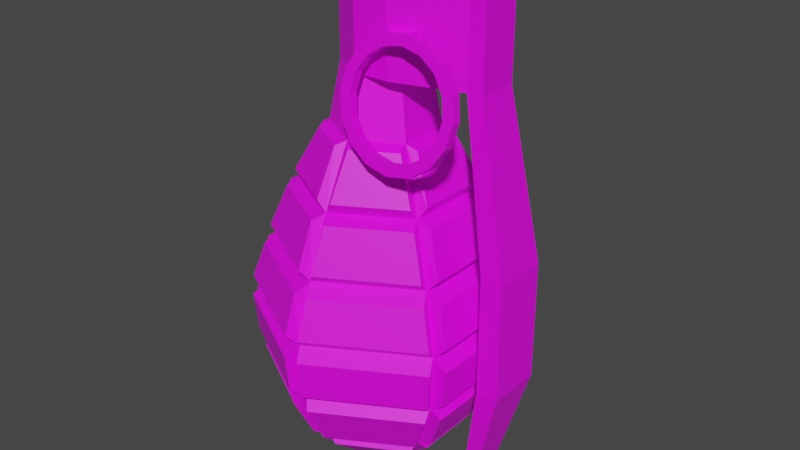 # Source: frag_grenade.blend  (saved by Blender 3.3.6; exported with 4.5.12 LTS)
import bpy
from mathutils import Matrix  # noqa: F401  (used for matrix-valued properties, if any)

bpy.ops.wm.read_factory_settings(use_empty=True)
scene = bpy.context.scene
scene.name = 'Scene'

# ---- collections
col_collection = bpy.data.collections.new('Collection'); scene.collection.children.link(col_collection)

# ---- images (referenced by path relative to the original .blend; pixels are not part of the script)
import os
ASSET_DIR = os.environ.get("B2B_ASSET_DIR", "")  # directory of the original .blend (textures are referenced by path, not embedded)
HERE = os.path.dirname(os.path.abspath(__file__))  # packed textures are extracted next to this script under _unpacked/

def load_image(name, relpath, width, height, colorspace="sRGB"):
    """Load a texture the original file referenced (path relative to the .blend, or extracted next to this script)."""
    p = next((c for c in (os.path.join(HERE, relpath), os.path.join(ASSET_DIR, relpath)) if relpath and os.path.exists(c)), "")
    if p:
        img = bpy.data.images.load(p, check_existing=True)
        img.name = name
    else:  # same state as the original file: an image datablock whose file is absent (Cycles renders it pink)
        img = bpy.data.images.new(name, width, height)
        img.source = "FILE"
        img.filepath = "//" + (relpath or name)
    img.colorspace_settings.name = colorspace
    return img
img_color_png = load_image('color.png', 'color.png', 1024, 1024, 'sRGB')

# ---- materials (node trees are filled in below, after node groups)
mat_material = bpy.data.materials.new('Material')
mat_material.use_transparent_shadow = False

# ---- material node trees
mat_material.use_nodes = True; mat_material.node_tree.nodes.clear()
_N = mat_material.node_tree.nodes; _L = mat_material.node_tree.links
n0 = _N.new('ShaderNodeBsdfPrincipled'); n0.name = 'Principled BSDF'; n0.location = (10, 300)
n0.distribution = 'GGX'
n0.subsurface_method = 'RANDOM_WALK_SKIN'
n0.inputs[3].default_value = 1.45
n0.inputs[27].default_value = (0.0, 0.0, 0.0, 1.0)
n0.inputs[28].default_value = 1.0
n1 = _N.new('ShaderNodeOutputMaterial'); n1.name = 'Material Output'; n1.location = (300, 300)
n2 = _N.new('ShaderNodeTexImage'); n2.name = 'Image Texture'; n2.location = (-437, 178)
n2.image = img_color_png
_L.new(n0.outputs[0], n1.inputs[0])
_L.new(n2.outputs[0], n0.inputs[0])
n1.is_active_output = True

# ---- world
world_world = bpy.data.worlds.new('World'); scene.world = world_world
world_world.use_nodes = True; world_world.node_tree.nodes.clear()
_N = world_world.node_tree.nodes; _L = world_world.node_tree.links
n0 = _N.new('ShaderNodeOutputWorld'); n0.name = 'World Output'; n0.location = (300, 300)
n1 = _N.new('ShaderNodeBackground'); n1.name = 'Background'; n1.location = (10, 300)
n1.inputs[0].default_value = (0.05088, 0.05088, 0.05088, 1.0)
_L.new(n1.outputs[0], n0.inputs[0])
n0.is_active_output = True
world_world.color = (0.05088, 0.05088, 0.05088)
world_world.use_sun_shadow = False
world_world.sun_shadow_jitter_overblur = 0.0

# ---- meshes
me_cylinder = bpy.data.meshes.new('Cylinder')
me_cylinder.from_pydata([(-0.007404, 0.03114, -0.1624), (0.0001799, 0.03894, 0.2206), (0.0299, 0.00961, -0.1624), (0.03285, 0.02008, 0.2206), (0.0299, -0.007188, -0.1624), (0.03285, -0.01765, 0.2206), (-0.007404, -0.02872, -0.1624), (0.0001799, -0.03652, 0.2206), (-0.02195, -0.02032, -0.1624), (-0.03249, -0.01765, 0.2206), (-0.02195, 0.02275, -0.1624), (-0.03249, 0.02008, 0.2206), (-0.007031, 0.09415, -0.1043), (0.007167, 0.1214, -0.04577), (-0.006894, 0.1236, 0.01111), (0.007315, 0.1046, 0.06488), (-0.007042, 0.07972, 0.1208), (-0.007042, 0.05706, 0.1615), (0.05216, 0.02288, 0.1615), (0.07139, 0.05056, 0.1049), (0.09864, 0.04989, 0.0461), (0.1043, 0.06938, -0.009557), (0.1033, 0.05241, -0.06362), (0.08427, 0.04143, -0.1043), (0.05216, -0.02046, 0.1615), (0.07139, -0.04814, 0.1049), (0.09864, -0.04747, 0.0461), (0.1043, -0.06696, -0.009557), (0.1033, -0.04998, -0.06362), (0.08427, -0.03901, -0.1043), (-0.007042, -0.05464, 0.1615), (0.007315, -0.08513, 0.1049), (-0.006894, -0.1084, 0.0461), (0.007167, -0.123, -0.009557), (-0.007031, -0.1137, -0.06362), (-0.007031, -0.09172, -0.1043), (-0.04458, -0.03297, 0.1615), (-0.07817, -0.03578, 0.1049), (-0.09121, -0.05972, 0.0461), (-0.1109, -0.05486, -0.009557), (-0.0957, -0.06247, -0.06362), (-0.0767, -0.0515, -0.1043), (-0.04458, 0.03539, 0.1615), (-0.07817, 0.0382, 0.1049), (-0.09121, 0.06214, 0.0461), (-0.1109, 0.05728, -0.009557), (-0.0957, 0.0649, -0.06362), (-0.0767, 0.05392, -0.1043), (0.007391, 0.09415, -0.1043), (0.007402, 0.05706, 0.1615), (-0.006807, 0.1214, -0.04577), (-0.007031, 0.1161, -0.06362), (0.007254, 0.1236, 0.01111), (0.007167, 0.1255, -0.009557), (-0.006956, 0.1046, 0.06488), (-0.006894, 0.1108, 0.0461), (0.007402, 0.07972, 0.1208), (0.007315, 0.08756, 0.1049), (0.04494, 0.03539, 0.1615), (0.07706, 0.05392, -0.1043), (0.07853, 0.0382, 0.1049), (0.07178, 0.03421, 0.1208), (0.09157, 0.06214, 0.0461), (0.08615, 0.05908, 0.06488), (0.1113, 0.05728, -0.009557), (0.1097, 0.05628, 0.01111), (0.09606, 0.0649, -0.06362), (0.1007, 0.06734, -0.04577), (0.04494, -0.03297, 0.1615), (0.07706, -0.0515, -0.1043), (0.07853, -0.03578, 0.1049), (0.07178, -0.03179, 0.1208), (0.09157, -0.05972, 0.0461), (0.08615, -0.05666, 0.06488), (0.1113, -0.05486, -0.009557), (0.1097, -0.05386, 0.01111), (0.09606, -0.06247, -0.06362), (0.1007, -0.06492, -0.04577), (0.007402, -0.05464, 0.1615), (0.007391, -0.09172, -0.1043), (-0.006956, -0.08513, 0.1049), (-0.007042, -0.07729, 0.1208), (0.007254, -0.1084, 0.0461), (0.007315, -0.1022, 0.06488), (-0.006807, -0.123, -0.009557), (-0.006894, -0.1212, 0.01111), (0.007391, -0.1137, -0.06362), (0.007167, -0.1189, -0.04577), (-0.0518, -0.02046, 0.1615), (-0.08391, -0.03901, -0.1043), (-0.07103, -0.04814, 0.1049), (-0.0642, -0.0443, 0.1208), (-0.09828, -0.04747, 0.0461), (-0.09292, -0.0443, 0.06488), (-0.1039, -0.06696, -0.009557), (-0.1023, -0.06611, 0.01111), (-0.1029, -0.04998, -0.06362), (-0.1074, -0.05281, -0.04577), (-0.0518, 0.02288, 0.1615), (-0.08391, 0.04143, -0.1043), (-0.07103, 0.05056, 0.1049), (-0.0642, 0.04672, 0.1208), (-0.09828, 0.04989, 0.0461), (-0.09292, 0.04673, 0.06488), (-0.1039, 0.06938, -0.009557), (-0.1023, 0.06854, 0.01111), (-0.1029, 0.05241, -0.06362), (-0.1074, 0.05524, -0.04577), (-0.007404, 0.08283, -0.118), (0.0001799, 0.04979, 0.1656), (0.0001799, 0.1087, -0.05456), (0.007391, 0.1161, -0.06362), (0.0001799, 0.1139, 0.0004723), (-0.006807, 0.1255, -0.009557), (0.0001799, 0.09801, 0.0555), (0.007254, 0.1108, 0.0461), (0.0001799, 0.07709, 0.1105), (-0.006956, 0.08756, 0.1049), (0.04225, 0.0255, 0.1656), (0.07466, 0.03545, -0.118), (0.06589, 0.03915, 0.1105), (0.06456, 0.04672, 0.1208), (0.08401, 0.04961, 0.0555), (0.09328, 0.04673, 0.06488), (0.09777, 0.05755, 0.0004723), (0.1026, 0.06854, 0.01111), (0.09329, 0.05497, -0.05456), (0.1077, 0.05524, -0.04577), (0.04225, -0.02308, 0.1656), (0.07466, -0.03303, -0.118), (0.06589, -0.03673, 0.1105), (0.06456, -0.0443, 0.1208), (0.08401, -0.04719, 0.0555), (0.09328, -0.0443, 0.06488), (0.09777, -0.05513, 0.0004723), (0.1026, -0.06611, 0.01111), (0.09329, -0.05255, -0.05456), (0.1077, -0.05281, -0.04577), (0.0001799, -0.04737, 0.1656), (-0.007404, -0.08041, -0.118), (0.0001799, -0.07467, 0.1105), (0.007402, -0.07729, 0.1208), (0.0001799, -0.09558, 0.0555), (-0.006956, -0.1022, 0.06488), (0.0001799, -0.1115, 0.0004723), (0.007254, -0.1212, 0.01111), (0.0001799, -0.1063, -0.05456), (-0.006807, -0.1189, -0.04577), (-0.04189, -0.02308, 0.1656), (-0.06672, -0.04617, -0.118), (-0.06553, -0.03673, 0.1105), (-0.07142, -0.03179, 0.1208), (-0.08365, -0.04719, 0.0555), (-0.08579, -0.05666, 0.06488), (-0.09741, -0.05513, 0.0004723), (-0.1094, -0.05386, 0.01111), (-0.09293, -0.05255, -0.05456), (-0.1004, -0.06492, -0.04577), (-0.04189, 0.0255, 0.1656), (-0.06672, 0.04859, -0.118), (-0.06553, 0.03915, 0.1105), (-0.07142, 0.03421, 0.1208), (-0.08365, 0.04961, 0.0555), (-0.08579, 0.05908, 0.06488), (-0.09741, 0.05755, 0.0004723), (-0.1094, 0.05628, 0.01111), (-0.09293, 0.05497, -0.05456), (-0.1004, 0.06734, -0.04577), (0.06708, 0.04859, -0.118), (0.02231, 0.02275, -0.1624), (0.02231, -0.02032, -0.1624), (0.06708, -0.04617, -0.118), (0.007764, -0.08041, -0.118), (0.007764, -0.02872, -0.1624), (-0.02954, -0.007188, -0.1624), (-0.0743, -0.03303, -0.118), (-0.0743, 0.03545, -0.118), (-0.02954, 0.00961, -0.1624), (0.007764, 0.03114, -0.1624), (0.007764, 0.08283, -0.118), (0.0001799, 0.02514, -0.1646), (0.02091, 0.01318, -0.1646), (0.07033, 0.04171, -0.1096), (0.07033, -0.03929, -0.1096), (0.02091, -0.01076, -0.1646), (0.0001799, -0.02272, -0.1646), (0.0001799, -0.0798, -0.1096), (-0.06997, -0.03929, -0.1096), (-0.02055, -0.01076, -0.1646), (-0.02055, 0.01318, -0.1646), (-0.06997, 0.04171, -0.1096), (0.0001799, 0.08222, -0.1096), (0.03285, 0.02008, 0.3134), (0.0001799, 0.03894, 0.3134), (0.03285, -0.01765, 0.3134), (0.0001799, -0.03652, 0.3134), (-0.03249, -0.01765, 0.3134), (-0.03249, 0.02008, 0.3134), (0.09745, 0.02008, 0.2206), (0.0342, 0.03894, 0.2206), (0.09745, -0.01765, 0.2206), (0.0342, -0.03652, 0.2206), (0.09745, 0.02008, 0.3134), (0.0342, 0.03894, 0.3134), (0.09745, -0.01765, 0.3134), (0.0342, -0.03652, 0.3134), (0.1125, -0.01765, 0.2206), (0.1125, 0.02008, 0.2206), (0.1125, -0.01765, 0.3134), (0.1125, 0.02008, 0.3134), (0.1215, -0.02473, 0.07051), (0.1215, 0.02716, 0.07051), (0.1422, -0.02473, 0.07051), (0.1422, 0.02716, 0.07051), (0.1214, -0.02484, -0.04066), (0.1214, 0.02727, -0.04066), (0.1422, -0.02484, -0.04066), (0.1422, 0.02727, -0.04066), (0.1012, -0.0129, -0.1481), (0.1012, 0.01533, -0.1481), (0.1125, -0.0129, -0.1481), (0.1125, 0.01533, -0.1481), (0.05868, -0.03841, 0.2655), (0.03733, -0.03919, 0.2613), (0.01922, -0.04143, 0.2494), (0.007122, -0.04477, 0.2316), (0.002873, -0.04872, 0.2106), (0.007122, -0.05267, 0.1897), (0.01922, -0.05601, 0.1719), (0.03733, -0.05825, 0.16), (0.05868, -0.05904, 0.1558), (0.08004, -0.05825, 0.16), (0.09815, -0.05601, 0.1719), (0.1102, -0.05267, 0.1897), (0.1145, -0.04872, 0.2106), (0.1102, -0.04477, 0.2316), (0.09815, -0.04143, 0.2494), (0.08004, -0.03919, 0.2613), (0.05868, -0.04025, 0.2557), (0.04114, -0.0409, 0.2523), (0.02628, -0.04273, 0.2425), (0.01634, -0.04548, 0.2279), (0.01285, -0.04872, 0.2106), (0.01634, -0.05196, 0.1934), (0.02628, -0.05471, 0.1788), (0.04114, -0.05655, 0.169), (0.05868, -0.05719, 0.1656), (0.07622, -0.05655, 0.169), (0.09109, -0.05471, 0.1788), (0.101, -0.05196, 0.1934), (0.1045, -0.04872, 0.2106), (0.101, -0.04548, 0.2279), (0.09109, -0.04273, 0.2425), (0.07622, -0.0409, 0.2523), (0.05868, -0.0466, 0.267), (0.03733, -0.04739, 0.2629), (0.01922, -0.04962, 0.251), (0.007122, -0.05297, 0.2332), (0.002873, -0.05692, 0.2122), (0.007122, -0.06086, 0.1912), (0.01922, -0.06421, 0.1734), (0.03733, -0.06644, 0.1615), (0.05868, -0.06723, 0.1573), (0.08004, -0.06644, 0.1615), (0.09815, -0.06421, 0.1734), (0.1102, -0.06086, 0.1912), (0.1145, -0.05692, 0.2122), (0.1102, -0.05297, 0.2332), (0.09815, -0.04962, 0.251), (0.08004, -0.04739, 0.2629), (0.05868, -0.04845, 0.2572), (0.04114, -0.04909, 0.2538), (0.02628, -0.05093, 0.244), (0.01634, -0.05367, 0.2294), (0.01285, -0.05692, 0.2122), (0.01634, -0.06016, 0.1949), (0.02628, -0.0629, 0.1803), (0.04114, -0.06474, 0.1706), (0.05868, -0.06539, 0.1671), (0.07622, -0.06474, 0.1706), (0.09109, -0.0629, 0.1803), (0.101, -0.06016, 0.1949), (0.1045, -0.05692, 0.2122), (0.101, -0.05367, 0.2294), (0.09109, -0.05093, 0.244), (0.07622, -0.04909, 0.2538), (0.03733, 0.04145, 0.2462), (0.05868, 0.04223, 0.2503), (0.04114, 0.03974, 0.2371), (0.05868, 0.04039, 0.2405)], [], [(109, 1, 3, 118), (118, 3, 5, 128), (128, 5, 7, 138), (138, 7, 9, 148), (7, 5, 200, 201), (148, 9, 11, 158), (158, 11, 1, 109), (180, 181, 184, 185, 188, 189), (10, 159, 108, 0), (47, 46, 51, 12), (167, 104, 113, 50), (105, 44, 55, 14), (163, 100, 117, 54), (101, 42, 17, 16), (174, 175, 176, 177), (89, 96, 106, 99), (97, 39, 45, 107), (155, 92, 102, 165), (93, 37, 43, 103), (151, 88, 98, 161), (6, 139, 149, 8), (35, 34, 40, 41), (147, 84, 94, 157), (85, 32, 38, 95), (143, 80, 90, 153), (81, 30, 36, 91), (170, 171, 172, 173), (69, 76, 86, 79), (77, 27, 33, 87), (135, 72, 82, 145), (73, 25, 31, 83), (131, 68, 78, 141), (2, 119, 129, 4), (23, 22, 28, 29), (127, 64, 74, 137), (65, 20, 26, 75), (123, 60, 70, 133), (61, 18, 24, 71), (178, 179, 168, 169), (48, 111, 66, 59), (13, 53, 21, 67), (52, 115, 62, 125), (15, 57, 19, 63), (56, 49, 58, 121), (12, 51, 110, 191), (53, 13, 110, 112), (14, 55, 114, 112), (57, 15, 114, 116), (16, 17, 109, 116), (18, 61, 120, 118), (63, 19, 120, 122), (20, 65, 124, 122), (67, 21, 124, 126), (22, 23, 182, 126), (71, 24, 128, 130), (25, 73, 132, 130), (75, 26, 132, 134), (27, 77, 136, 134), (29, 28, 136, 183), (30, 81, 140, 138), (83, 31, 140, 142), (32, 85, 144, 142), (87, 33, 144, 146), (34, 35, 186, 146), (91, 36, 148, 150), (37, 93, 152, 150), (95, 38, 152, 154), (39, 97, 156, 154), (41, 40, 156, 187), (42, 101, 160, 158), (103, 43, 160, 162), (44, 105, 164, 162), (107, 45, 164, 166), (46, 47, 190, 166), (47, 12, 191, 190), (51, 46, 166, 110), (105, 14, 112, 164), (55, 44, 162, 114), (101, 16, 116, 160), (17, 42, 158, 109), (97, 107, 166, 156), (45, 39, 154, 164), (93, 103, 162, 152), (43, 37, 150, 160), (35, 41, 187, 186), (40, 34, 146, 156), (85, 95, 154, 144), (38, 32, 142, 152), (81, 91, 150, 140), (36, 30, 138, 148), (77, 87, 146, 136), (33, 27, 134, 144), (73, 83, 142, 132), (31, 25, 130, 140), (23, 29, 183, 182), (28, 22, 126, 136), (65, 75, 134, 124), (26, 20, 122, 132), (61, 71, 130, 120), (24, 18, 118, 128), (13, 67, 126, 110), (21, 53, 112, 124), (15, 63, 122, 114), (19, 57, 116, 120), (111, 48, 191, 110), (50, 113, 112, 110), (115, 52, 112, 114), (54, 117, 116, 114), (49, 56, 116, 109), (121, 58, 118, 120), (60, 123, 122, 120), (125, 62, 122, 124), (64, 127, 126, 124), (59, 66, 126, 182), (68, 131, 130, 128), (133, 70, 130, 132), (72, 135, 134, 132), (137, 74, 134, 136), (76, 69, 183, 136), (141, 78, 138, 140), (80, 143, 142, 140), (145, 82, 142, 144), (84, 147, 146, 144), (79, 86, 146, 186), (88, 151, 150, 148), (153, 90, 150, 152), (92, 155, 154, 152), (157, 94, 154, 156), (96, 89, 187, 156), (161, 98, 158, 160), (100, 163, 162, 160), (165, 102, 162, 164), (104, 167, 166, 164), (99, 106, 166, 190), (167, 50, 110, 166), (113, 104, 164, 112), (163, 54, 114, 162), (117, 100, 160, 116), (89, 99, 190, 187), (106, 96, 156, 166), (155, 165, 164, 154), (102, 92, 152, 162), (151, 161, 160, 150), (98, 88, 148, 158), (147, 157, 156, 146), (94, 84, 144, 154), (143, 153, 152, 142), (90, 80, 140, 150), (69, 79, 186, 183), (86, 76, 136, 146), (135, 145, 144, 134), (82, 72, 132, 142), (131, 141, 140, 130), (78, 68, 128, 138), (127, 137, 136, 126), (74, 64, 124, 134), (123, 133, 132, 122), (70, 60, 120, 130), (48, 59, 182, 191), (66, 111, 110, 126), (52, 125, 124, 112), (62, 115, 114, 122), (56, 121, 120, 116), (58, 49, 109, 118), (119, 2, 181, 182), (2, 4, 184, 181), (4, 129, 183, 184), (139, 6, 185, 186), (6, 8, 188, 185), (8, 149, 187, 188), (159, 10, 189, 190), (10, 0, 180, 189), (0, 108, 191, 180), (108, 159, 190, 191), (149, 139, 186, 187), (129, 119, 182, 183), (178, 169, 181, 180), (169, 168, 182, 181), (171, 170, 184, 183), (170, 173, 185, 184), (173, 172, 186, 185), (175, 174, 188, 187), (174, 177, 189, 188), (177, 176, 190, 189), (179, 178, 180, 191), (176, 175, 187, 190), (172, 171, 183, 186), (168, 179, 191, 182), (192, 193, 197, 196, 195, 194), (1, 193, 203, 199), (1, 11, 197, 193), (9, 7, 195, 196), (3, 1, 199, 198), (11, 9, 196, 197), (198, 199, 203, 202), (201, 200, 204, 205), (204, 200, 206, 208), (194, 195, 205, 204), (193, 192, 202, 203), (195, 7, 201, 205), (192, 194, 204, 202), (5, 3, 198, 200), (206, 207, 209, 208), (202, 204, 208, 209), (198, 202, 209, 207), (206, 200, 210, 212), (212, 210, 214, 216), (207, 206, 212, 213), (200, 198, 211, 210), (198, 207, 213, 211), (215, 217, 221, 219), (210, 211, 215, 214), (211, 213, 217, 215), (213, 212, 216, 217), (218, 219, 221, 220), (217, 216, 220, 221), (216, 214, 218, 220), (214, 215, 219, 218), (236, 252, 251, 235), (229, 245, 244, 228), (237, 253, 252, 236), (230, 246, 245, 229), (223, 239, 288, 286), (222, 238, 253, 237), (231, 247, 246, 230), (224, 240, 239, 223), (232, 248, 247, 231), (225, 241, 240, 224), (233, 249, 248, 232), (226, 242, 241, 225), (234, 250, 249, 233), (227, 243, 242, 226), (235, 251, 250, 234), (228, 244, 243, 227), (268, 267, 283, 284), (261, 260, 276, 277), (269, 268, 284, 285), (262, 261, 277, 278), (255, 254, 270, 271), (254, 269, 285, 270), (263, 262, 278, 279), (256, 255, 271, 272), (264, 263, 279, 280), (257, 256, 272, 273), (265, 264, 280, 281), (258, 257, 273, 274), (266, 265, 281, 282), (259, 258, 274, 275), (267, 266, 282, 283), (260, 259, 275, 276), (249, 250, 282, 281), (237, 236, 268, 269), (224, 223, 255, 256), (250, 251, 283, 282), (222, 237, 269, 254), (225, 224, 256, 257), (251, 252, 284, 283), (238, 239, 271, 270), (226, 225, 257, 258), (252, 253, 285, 284), (239, 240, 272, 271), (227, 226, 258, 259), (253, 238, 270, 285), (240, 241, 273, 272), (228, 227, 259, 260), (241, 242, 274, 273), (229, 228, 260, 261), (242, 243, 275, 274), (230, 229, 261, 262), (243, 244, 276, 275), (231, 230, 262, 263), (244, 245, 277, 276), (232, 231, 263, 264), (245, 246, 278, 277), (233, 232, 264, 265), (246, 247, 279, 278), (234, 233, 265, 266), (247, 248, 280, 279), (235, 234, 266, 267), (248, 249, 281, 280), (236, 235, 267, 268), (223, 222, 254, 255), (286, 288, 289, 287), (222, 223, 286, 287), (239, 238, 289, 288), (238, 222, 287, 289)])
_uv = me_cylinder.uv_layers.new(name='UVMap')
_uv.uv.foreach_set('vector', [0.0357, 0.8386, 0.0357, 0.8386, 0.0357, 0.8386, 0.0357, 0.8386, 0.0357, 0.8386, 0.0357, 0.8386, 0.0357, 0.8386, 0.0357, 0.8386, 0.0357, 0.8386, 0.0357, 0.8386, 0.0357, 0.8386, 0.0357, 0.8386, 0.0357, 0.8386, 0.0357, 0.8386, 0.0357, 0.8386, 0.0357, 0.8386, 0.0357, 0.8386, 0.0357, 0.8386, 0.0357, 0.8386, 0.0357, 0.8386, 0.0357, 0.8386, 0.0357, 0.8386, 0.0357, 0.8386, 0.0357, 0.8386, 0.0357, 0.8386, 0.0357, 0.8386, 0.0357, 0.8386, 0.0357, 0.8386, 0.3433, 0.6516, 0.3433, 0.6516, 0.3433, 0.6516, 0.3433, 0.6516, 0.3433, 0.6516, 0.3433, 0.6516, 0.344, 0.653, 0.344, 0.653, 0.344, 0.653, 0.344, 0.653, 0.344, 0.653, 0.344, 0.653, 0.344, 0.653, 0.344, 0.653, 0.344, 0.653, 0.344, 0.653, 0.344, 0.653, 0.344, 0.653, 0.344, 0.653, 0.344, 0.653, 0.344, 0.653, 0.344, 0.653, 0.344, 0.653, 0.344, 0.653, 0.344, 0.653, 0.344, 0.653, 0.344, 0.653, 0.344, 0.653, 0.344, 0.653, 0.344, 0.653, 0.344, 0.653, 0.344, 0.653, 0.344, 0.653, 0.344, 0.653, 0.344, 0.653, 0.344, 0.653, 0.344, 0.653, 0.344, 0.653, 0.344, 0.653, 0.344, 0.653, 0.344, 0.653, 0.344, 0.653, 0.344, 0.653, 0.344, 0.653, 0.344, 0.653, 0.344, 0.653, 0.344, 0.653, 0.344, 0.653, 0.344, 0.653, 0.344, 0.653, 0.344, 0.653, 0.344, 0.653, 0.344, 0.653, 0.344, 0.653, 0.344, 0.653, 0.344, 0.653, 0.344, 0.653, 0.344, 0.653, 0.344, 0.653, 0.344, 0.653, 0.344, 0.653, 0.344, 0.653, 0.344, 0.653, 0.344, 0.653, 0.344, 0.653, 0.344, 0.653, 0.344, 0.653, 0.344, 0.653, 0.344, 0.653, 0.344, 0.653, 0.344, 0.653, 0.344, 0.653, 0.344, 0.653, 0.344, 0.653, 0.344, 0.653, 0.344, 0.653, 0.344, 0.653, 0.344, 0.653, 0.344, 0.653, 0.344, 0.653, 0.344, 0.653, 0.344, 0.653, 0.344, 0.653, 0.344, 0.653, 0.344, 0.653, 0.344, 0.653, 0.344, 0.653, 0.344, 0.653, 0.344, 0.653, 0.344, 0.653, 0.344, 0.653, 0.344, 0.653, 0.344, 0.653, 0.344, 0.653, 0.344, 0.653, 0.344, 0.653, 0.344, 0.653, 0.344, 0.653, 0.344, 0.653, 0.344, 0.653, 0.344, 0.653, 0.344, 0.653, 0.344, 0.653, 0.344, 0.653, 0.344, 0.653, 0.344, 0.653, 0.344, 0.653, 0.344, 0.653, 0.344, 0.653, 0.344, 0.653, 0.344, 0.653, 0.344, 0.653, 0.344, 0.653, 0.344, 0.653, 0.344, 0.653, 0.344, 0.653, 0.344, 0.653, 0.344, 0.653, 0.344, 0.653, 0.344, 0.653, 0.344, 0.653, 0.344, 0.653, 0.344, 0.653, 0.344, 0.653, 0.344, 0.653, 0.344, 0.653, 0.344, 0.653, 0.344, 0.653, 0.344, 0.653, 0.344, 0.653, 0.344, 0.653, 0.344, 0.653, 0.344, 0.653, 0.344, 0.653, 0.344, 0.653, 0.344, 0.653, 0.344, 0.653, 0.344, 0.653, 0.344, 0.653, 0.344, 0.653, 0.344, 0.653, 0.344, 0.653, 0.344, 0.653, 0.344, 0.653, 0.344, 0.653, 0.344, 0.653, 0.344, 0.653, 0.344, 0.653, 0.344, 0.653, 0.344, 0.653, 0.344, 0.653, 0.344, 0.653, 0.344, 0.653, 0.344, 0.653, 0.344, 0.653, 0.344, 0.653, 0.344, 0.653, 0.344, 0.653, 0.344, 0.653, 0.344, 0.653, 0.344, 0.653, 0.344, 0.653, 0.344, 0.653, 0.344, 0.653, 0.344, 0.653, 0.344, 0.653, 0.344, 0.653, 0.344, 0.653, 0.344, 0.653, 0.344, 0.653, 0.344, 0.653, 0.344, 0.653, 0.344, 0.653, 0.344, 0.653, 0.344, 0.653, 0.344, 0.653, 0.344, 0.653, 0.344, 0.653, 0.344, 0.653, 0.344, 0.653, 0.344, 0.653, 0.344, 0.653, 0.344, 0.653, 0.344, 0.653, 0.344, 0.653, 0.344, 0.653, 0.344, 0.653, 0.344, 0.653, 0.344, 0.653, 0.344, 0.653, 0.344, 0.653, 0.344, 0.653, 0.344, 0.653, 0.344, 0.653, 0.344, 0.653, 0.344, 0.653, 0.344, 0.653, 0.344, 0.653, 0.344, 0.653, 0.344, 0.653, 0.344, 0.653, 0.344, 0.653, 0.344, 0.653, 0.344, 0.653, 0.344, 0.653, 0.344, 0.653, 0.344, 0.653, 0.344, 0.653, 0.344, 0.653, 0.344, 0.653, 0.344, 0.653, 0.344, 0.653, 0.344, 0.653, 0.344, 0.653, 0.344, 0.653, 0.344, 0.653, 0.344, 0.653, 0.344, 0.653, 0.344, 0.653, 0.344, 0.653, 0.344, 0.653, 0.344, 0.653, 0.344, 0.653, 0.344, 0.653, 0.344, 0.653, 0.344, 0.653, 0.344, 0.653, 0.344, 0.653, 0.344, 0.653, 0.344, 0.653, 0.344, 0.653, 0.344, 0.653, 0.344, 0.653, 0.344, 0.653, 0.344, 0.653, 0.344, 0.653, 0.344, 0.653, 0.344, 0.653, 0.344, 0.653, 0.344, 0.653, 0.344, 0.653, 0.344, 0.653, 0.344, 0.653, 0.344, 0.653, 0.344, 0.653, 0.344, 0.653, 0.344, 0.653, 0.344, 0.653, 0.344, 0.653, 0.344, 0.653, 0.344, 0.653, 0.344, 0.653, 0.344, 0.653, 0.344, 0.653, 0.344, 0.653, 0.344, 0.653, 0.344, 0.653, 0.344, 0.653, 0.344, 0.653, 0.344, 0.653, 0.344, 0.653, 0.344, 0.653, 0.344, 0.653, 0.344, 0.653, 0.344, 0.653, 0.344, 0.653, 0.344, 0.653, 0.344, 0.653, 0.344, 0.653, 0.344, 0.653, 0.344, 0.653, 0.344, 0.653, 0.344, 0.653, 0.344, 0.653, 0.344, 0.653, 0.344, 0.653, 0.344, 0.653, 0.344, 0.653, 0.344, 0.653, 0.344, 0.653, 0.344, 0.653, 0.344, 0.653, 0.344, 0.653, 0.344, 0.653, 0.344, 0.653, 0.344, 0.653, 0.344, 0.653, 0.344, 0.653, 0.344, 0.653, 0.344, 0.653, 0.344, 0.653, 0.344, 0.653, 0.344, 0.653, 0.344, 0.653, 0.344, 0.653, 0.344, 0.653, 0.344, 0.653, 0.344, 0.653, 0.344, 0.653, 0.344, 0.653, 0.344, 0.653, 0.344, 0.653, 0.344, 0.653, 0.344, 0.653, 0.344, 0.653, 0.344, 0.653, 0.344, 0.653, 0.344, 0.653, 0.344, 0.653, 0.344, 0.653, 0.344, 0.653, 0.344, 0.653, 0.344, 0.653, 0.344, 0.653, 0.344, 0.653, 0.344, 0.653, 0.344, 0.653, 0.344, 0.653, 0.344, 0.653, 0.344, 0.653, 0.344, 0.653, 0.344, 0.653, 0.344, 0.653, 0.344, 0.653, 0.344, 0.653, 0.344, 0.653, 0.344, 0.653, 0.344, 0.653, 0.344, 0.653, 0.344, 0.653, 0.344, 0.653, 0.344, 0.653, 0.344, 0.653, 0.344, 0.653, 0.344, 0.653, 0.344, 0.653, 0.344, 0.653, 0.344, 0.653, 0.344, 0.653, 0.344, 0.653, 0.344, 0.653, 0.344, 0.653, 0.344, 0.653, 0.344, 0.653, 0.344, 0.653, 0.344, 0.653, 0.344, 0.653, 0.344, 0.653, 0.344, 0.653, 0.344, 0.653, 0.344, 0.653, 0.344, 0.653, 0.344, 0.653, 0.344, 0.653, 0.344, 0.653, 0.344, 0.653, 0.344, 0.653, 0.344, 0.653, 0.344, 0.653, 0.344, 0.653, 0.344, 0.653, 0.344, 0.653, 0.344, 0.653, 0.344, 0.653, 0.344, 0.653, 0.344, 0.653, 0.344, 0.653, 0.344, 0.653, 0.344, 0.653, 0.344, 0.653, 0.344, 0.653, 0.344, 0.653, 0.344, 0.653, 0.344, 0.653, 0.344, 0.653, 0.344, 0.653, 0.344, 0.653, 0.344, 0.653, 0.344, 0.653, 0.344, 0.653, 0.344, 0.653, 0.344, 0.653, 0.344, 0.653, 0.344, 0.653, 0.344, 0.653, 0.344, 0.653, 0.344, 0.653, 0.344, 0.653, 0.344, 0.653, 0.344, 0.653, 0.344, 0.653, 0.344, 0.653, 0.344, 0.653, 0.344, 0.653, 0.344, 0.653, 0.344, 0.653, 0.344, 0.653, 0.344, 0.653, 0.344, 0.653, 0.344, 0.653, 0.344, 0.653, 0.344, 0.653, 0.344, 0.653, 0.344, 0.653, 0.344, 0.653, 0.344, 0.653, 0.344, 0.653, 0.344, 0.653, 0.344, 0.653, 0.344, 0.653, 0.344, 0.653, 0.344, 0.653, 0.344, 0.653, 0.344, 0.653, 0.344, 0.653, 0.344, 0.653, 0.344, 0.653, 0.344, 0.653, 0.344, 0.653, 0.344, 0.653, 0.344, 0.653, 0.344, 0.653, 0.344, 0.653, 0.344, 0.653, 0.344, 0.653, 0.344, 0.653, 0.344, 0.653, 0.344, 0.653, 0.344, 0.653, 0.344, 0.653, 0.344, 0.653, 0.344, 0.653, 0.344, 0.653, 0.344, 0.653, 0.344, 0.653, 0.344, 0.653, 0.344, 0.653, 0.344, 0.653, 0.344, 0.653, 0.344, 0.653, 0.344, 0.653, 0.344, 0.653, 0.344, 0.653, 0.344, 0.653, 0.344, 0.653, 0.344, 0.653, 0.344, 0.653, 0.344, 0.653, 0.344, 0.653, 0.344, 0.653, 0.344, 0.653, 0.344, 0.653, 0.344, 0.653, 0.344, 0.653, 0.344, 0.653, 0.344, 0.653, 0.344, 0.653, 0.344, 0.653, 0.344, 0.653, 0.344, 0.653, 0.344, 0.653, 0.344, 0.653, 0.344, 0.653, 0.344, 0.653, 0.344, 0.653, 0.344, 0.653, 0.344, 0.653, 0.344, 0.653, 0.344, 0.653, 0.344, 0.653, 0.344, 0.653, 0.344, 0.653, 0.344, 0.653, 0.344, 0.653, 0.344, 0.653, 0.344, 0.653, 0.344, 0.653, 0.344, 0.653, 0.344, 0.653, 0.344, 0.653, 0.344, 0.653, 0.344, 0.653, 0.344, 0.653, 0.344, 0.653, 0.344, 0.653, 0.344, 0.653, 0.344, 0.653, 0.344, 0.653, 0.344, 0.653, 0.344, 0.653, 0.344, 0.653, 0.344, 0.653, 0.344, 0.653, 0.344, 0.653, 0.344, 0.653, 0.344, 0.653, 0.344, 0.653, 0.344, 0.653, 0.344, 0.653, 0.344, 0.653, 0.344, 0.653, 0.344, 0.653, 0.344, 0.653, 0.344, 0.653, 0.344, 0.653, 0.344, 0.653, 0.344, 0.653, 0.344, 0.653, 0.344, 0.653, 0.344, 0.653, 0.344, 0.653, 0.344, 0.653, 0.344, 0.653, 0.344, 0.653, 0.344, 0.653, 0.344, 0.653, 0.344, 0.653, 0.344, 0.653, 0.344, 0.653, 0.344, 0.653, 0.344, 0.653, 0.344, 0.653, 0.344, 0.653, 0.344, 0.653, 0.344, 0.653, 0.344, 0.653, 0.344, 0.653, 0.344, 0.653, 0.344, 0.653, 0.344, 0.653, 0.344, 0.653, 0.344, 0.653, 0.344, 0.653, 0.344, 0.653, 0.344, 0.653, 0.344, 0.653, 0.344, 0.653, 0.344, 0.653, 0.344, 0.653, 0.344, 0.653, 0.344, 0.653, 0.344, 0.653, 0.344, 0.653, 0.344, 0.653, 0.344, 0.653, 0.344, 0.653, 0.344, 0.653, 0.344, 0.653, 0.344, 0.653, 0.344, 0.653, 0.344, 0.653, 0.344, 0.653, 0.344, 0.653, 0.344, 0.653, 0.344, 0.653, 0.344, 0.653, 0.344, 0.653, 0.344, 0.653, 0.344, 0.653, 0.344, 0.653, 0.344, 0.653, 0.344, 0.653, 0.344, 0.653, 0.344, 0.653, 0.344, 0.653, 0.344, 0.653, 0.344, 0.653, 0.344, 0.653, 0.344, 0.653, 0.344, 0.653, 0.344, 0.653, 0.344, 0.653, 0.344, 0.653, 0.344, 0.653, 0.344, 0.653, 0.344, 0.653, 0.344, 0.653, 0.344, 0.653, 0.344, 0.653, 0.344, 0.653, 0.344, 0.653, 0.344, 0.653, 0.344, 0.653, 0.344, 0.653, 0.344, 0.653, 0.344, 0.653, 0.344, 0.653, 0.344, 0.653, 0.344, 0.653, 0.344, 0.653, 0.344, 0.653, 0.344, 0.653, 0.344, 0.653, 0.344, 0.653, 0.344, 0.653, 0.344, 0.653, 0.344, 0.653, 0.344, 0.653, 0.344, 0.653, 0.344, 0.653, 0.344, 0.653, 0.344, 0.653, 0.344, 0.653, 0.344, 0.653, 0.344, 0.653, 0.344, 0.653, 0.344, 0.653, 0.344, 0.653, 0.344, 0.653, 0.344, 0.653, 0.344, 0.653, 0.344, 0.653, 0.344, 0.653, 0.344, 0.653, 0.344, 0.653, 0.344, 0.653, 0.344, 0.653, 0.344, 0.653, 0.344, 0.653, 0.344, 0.653, 0.344, 0.653, 0.344, 0.653, 0.344, 0.653, 0.344, 0.653, 0.344, 0.653, 0.344, 0.653, 0.344, 0.653, 0.344, 0.653, 0.344, 0.653, 0.344, 0.653, 0.344, 0.653, 0.344, 0.653, 0.344, 0.653, 0.344, 0.653, 0.344, 0.653, 0.344, 0.653, 0.344, 0.653, 0.344, 0.653, 0.344, 0.653, 0.344, 0.653, 0.344, 0.653, 0.344, 0.653, 0.344, 0.653, 0.344, 0.653, 0.344, 0.653, 0.344, 0.653, 0.344, 0.653, 0.344, 0.653, 0.344, 0.653, 0.344, 0.653, 0.344, 0.653, 0.344, 0.653, 0.344, 0.653, 0.344, 0.653, 0.344, 0.653, 0.344, 0.653, 0.344, 0.653, 0.344, 0.653, 0.344, 0.653, 0.344, 0.653, 0.344, 0.653, 0.344, 0.653, 0.344, 0.653, 0.344, 0.653, 0.344, 0.653, 0.344, 0.653, 0.344, 0.653, 0.344, 0.653, 0.344, 0.653, 0.344, 0.653, 0.344, 0.653, 0.344, 0.653, 0.344, 0.653, 0.344, 0.653, 0.344, 0.653, 0.344, 0.653, 0.344, 0.653, 0.344, 0.653, 0.344, 0.653, 0.344, 0.653, 0.344, 0.653, 0.344, 0.653, 0.344, 0.653, 0.344, 0.653, 0.344, 0.653, 0.344, 0.653, 0.344, 0.653, 0.344, 0.653, 0.344, 0.653, 0.344, 0.653, 0.344, 0.653, 0.344, 0.653, 0.344, 0.653, 0.344, 0.653, 0.344, 0.653, 0.344, 0.653, 0.344, 0.653, 0.344, 0.653, 0.344, 0.653, 0.344, 0.653, 0.344, 0.653, 0.344, 0.653, 0.344, 0.653, 0.344, 0.653, 0.344, 0.653, 0.344, 0.653, 0.344, 0.653, 0.344, 0.653, 0.344, 0.653, 0.344, 0.653, 0.344, 0.653, 0.344, 0.653, 0.344, 0.653, 0.344, 0.653, 0.344, 0.653, 0.344, 0.653, 0.344, 0.653, 0.344, 0.653, 0.344, 0.653, 0.344, 0.653, 0.344, 0.653, 0.344, 0.653, 0.344, 0.653, 0.344, 0.653, 0.344, 0.653, 0.344, 0.653, 0.0357, 0.8386, 0.0357, 0.8386, 0.0357, 0.8386, 0.0357, 0.8386, 0.0357, 0.8386, 0.0357, 0.8386, 0.0357, 0.8386, 0.0357, 0.8386, 0.0357, 0.8386, 0.0357, 0.8386, 0.0357, 0.8386, 0.0357, 0.8386, 0.0357, 0.8386, 0.0357, 0.8386, 0.0357, 0.8386, 0.0357, 0.8386, 0.0357, 0.8386, 0.0357, 0.8386, 0.0357, 0.8386, 0.0357, 0.8386, 0.0357, 0.8386, 0.0357, 0.8386, 0.0357, 0.8386, 0.0357, 0.8386, 0.0357, 0.8386, 0.0357, 0.8386, 0.0357, 0.8386, 0.0357, 0.8386, 0.0357, 0.8386, 0.0357, 0.8386, 0.0357, 0.8386, 0.0357, 0.8386, 0.0357, 0.8386, 0.0357, 0.8386, 0.0357, 0.8386, 0.0357, 0.8386, 0.0357, 0.8386, 0.0357, 0.8386, 0.0357, 0.8386, 0.0357, 0.8386, 0.0357, 0.8386, 0.0357, 0.8386, 0.0357, 0.8386, 0.0357, 0.8386, 0.0357, 0.8386, 0.0357, 0.8386, 0.0357, 0.8386, 0.0357, 0.8386, 0.0357, 0.8386, 0.0357, 0.8386, 0.0357, 0.8386, 0.0357, 0.8386, 0.0357, 0.8386, 0.0357, 0.8386, 0.0357, 0.8386, 0.0357, 0.8386, 0.0357, 0.8386, 0.0357, 0.8386, 0.0357, 0.8386, 0.0357, 0.8386, 0.0357, 0.8386, 0.0357, 0.8386, 0.0357, 0.8386, 0.0357, 0.8386, 0.0357, 0.8386, 0.0357, 0.8386, 0.0357, 0.8386, 0.0357, 0.8386, 0.0357, 0.8386, 0.0357, 0.8386, 0.0357, 0.8386, 0.0357, 0.8386, 0.0357, 0.8386, 0.0357, 0.8386, 0.0357, 0.8386, 0.0357, 0.8386, 0.0357, 0.8386, 0.0357, 0.8386, 0.0357, 0.8386, 0.0357, 0.8386, 0.0357, 0.8386, 0.0357, 0.8386, 0.0357, 0.8386, 0.0357, 0.8386, 0.0357, 0.8386, 0.0357, 0.8386, 0.0357, 0.8386, 0.0357, 0.8386, 0.0357, 0.8386, 0.0357, 0.8386, 0.0357, 0.8386, 0.0357, 0.8386, 0.0357, 0.8386, 0.0357, 0.8386, 0.0357, 0.8386, 0.0357, 0.8386, 0.0357, 0.8386, 0.0357, 0.8386, 0.0357, 0.8386, 0.0357, 0.8386, 0.0357, 0.8386, 0.0357, 0.8386, 0.0357, 0.8386, 0.0357, 0.8386, 0.0357, 0.8386, 0.0357, 0.8386, 0.0357, 0.8386, 0.0357, 0.8386, 0.0357, 0.8386, 0.0357, 0.8386, 0.0357, 0.8386, 0.0357, 0.8386, 0.0357, 0.8386, 0.0357, 0.8386, 0.0357, 0.8386, 0.0357, 0.8386, 0.0357, 0.8386, 0.0357, 0.8386, 0.0357, 0.8386, 0.0357, 0.8386, 0.0357, 0.8386, 0.0357, 0.8386, 0.04341, 0.7751, 0.04341, 0.7751, 0.04341, 0.7751, 0.04341, 0.7751, 0.04341, 0.7751, 0.04341, 0.7751, 0.04341, 0.7751, 0.04341, 0.7751, 0.04341, 0.7751, 0.04341, 0.7751, 0.04341, 0.7751, 0.04341, 0.7751, 0.04341, 0.7751, 0.04341, 0.7751, 0.04341, 0.7751, 0.04341, 0.7751, 0.04341, 0.7751, 0.04341, 0.7751, 0.04341, 0.7751, 0.04341, 0.7751, 0.04341, 0.7751, 0.04341, 0.7751, 0.04341, 0.7751, 0.04341, 0.7751, 0.04341, 0.7751, 0.04341, 0.7751, 0.04341, 0.7751, 0.04341, 0.7751, 0.04341, 0.7751, 0.04341, 0.7751, 0.04341, 0.7751, 0.04341, 0.7751, 0.04341, 0.7751, 0.04341, 0.7751, 0.04341, 0.7751, 0.04341, 0.7751, 0.04341, 0.7751, 0.04341, 0.7751, 0.04341, 0.7751, 0.04341, 0.7751, 0.04341, 0.7751, 0.04341, 0.7751, 0.04341, 0.7751, 0.04341, 0.7751, 0.04341, 0.7751, 0.04341, 0.7751, 0.04341, 0.7751, 0.04341, 0.7751, 0.04341, 0.7751, 0.04341, 0.7751, 0.04341, 0.7751, 0.04341, 0.7751, 0.04341, 0.7751, 0.04341, 0.7751, 0.04341, 0.7751, 0.04341, 0.7751, 0.04341, 0.7751, 0.04341, 0.7751, 0.04341, 0.7751, 0.04341, 0.7751, 0.04341, 0.7751, 0.04341, 0.7751, 0.04341, 0.7751, 0.04341, 0.7751, 0.04341, 0.7751, 0.04341, 0.7751, 0.04341, 0.7751, 0.04341, 0.7751, 0.04341, 0.7751, 0.04341, 0.7751, 0.04341, 0.7751, 0.04341, 0.7751, 0.04341, 0.7751, 0.04341, 0.7751, 0.04341, 0.7751, 0.04341, 0.7751, 0.04341, 0.7751, 0.04341, 0.7751, 0.04341, 0.7751, 0.04341, 0.7751, 0.04341, 0.7751, 0.04341, 0.7751, 0.04341, 0.7751, 0.04341, 0.7751, 0.04341, 0.7751, 0.04341, 0.7751, 0.04341, 0.7751, 0.04341, 0.7751, 0.04341, 0.7751, 0.04341, 0.7751, 0.04341, 0.7751, 0.04341, 0.7751, 0.04341, 0.7751, 0.04341, 0.7751, 0.04341, 0.7751, 0.04341, 0.7751, 0.04341, 0.7751, 0.04341, 0.7751, 0.04341, 0.7751, 0.04341, 0.7751, 0.04341, 0.7751, 0.04341, 0.7751, 0.04341, 0.7751, 0.04341, 0.7751, 0.04341, 0.7751, 0.04341, 0.7751, 0.04341, 0.7751, 0.04341, 0.7751, 0.04341, 0.7751, 0.04341, 0.7751, 0.04341, 0.7751, 0.04341, 0.7751, 0.04341, 0.7751, 0.04341, 0.7751, 0.04341, 0.7751, 0.04341, 0.7751, 0.04341, 0.7751, 0.04341, 0.7751, 0.04341, 0.7751, 0.04341, 0.7751, 0.04341, 0.7751, 0.04341, 0.7751, 0.04341, 0.7751, 0.04341, 0.7751, 0.04341, 0.7751, 0.04341, 0.7751, 0.04341, 0.7751, 0.04341, 0.7751, 0.04341, 0.7751, 0.04341, 0.7751, 0.04341, 0.7751, 0.04341, 0.7751, 0.04341, 0.7751, 0.04341, 0.7751, 0.04341, 0.7751, 0.04341, 0.7751, 0.04341, 0.7751, 0.04341, 0.7751, 0.04341, 0.7751, 0.04341, 0.7751, 0.04341, 0.7751, 0.04341, 0.7751, 0.04341, 0.7751, 0.04341, 0.7751, 0.04341, 0.7751, 0.04341, 0.7751, 0.04341, 0.7751, 0.04341, 0.7751, 0.04341, 0.7751, 0.04341, 0.7751, 0.04341, 0.7751, 0.04341, 0.7751, 0.04341, 0.7751, 0.04341, 0.7751, 0.04341, 0.7751, 0.04341, 0.7751, 0.04341, 0.7751, 0.04341, 0.7751, 0.04341, 0.7751, 0.04341, 0.7751, 0.04341, 0.7751, 0.04341, 0.7751, 0.04341, 0.7751, 0.04341, 0.7751, 0.04341, 0.7751, 0.04341, 0.7751, 0.04341, 0.7751, 0.04341, 0.7751, 0.04341, 0.7751, 0.04341, 0.7751, 0.04341, 0.7751, 0.04341, 0.7751, 0.04341, 0.7751, 0.04341, 0.7751, 0.04341, 0.7751, 0.04341, 0.7751, 0.04341, 0.7751, 0.04341, 0.7751, 0.04341, 0.7751, 0.04341, 0.7751, 0.04341, 0.7751, 0.04341, 0.7751, 0.04341, 0.7751, 0.04341, 0.7751, 0.04341, 0.7751, 0.04341, 0.7751, 0.04341, 0.7751, 0.04341, 0.7751, 0.04341, 0.7751, 0.04341, 0.7751, 0.04341, 0.7751, 0.04341, 0.7751, 0.04341, 0.7751, 0.04341, 0.7751, 0.04341, 0.7751, 0.04341, 0.7751, 0.04341, 0.7751, 0.04341, 0.7751, 0.04341, 0.7751, 0.04341, 0.7751, 0.04341, 0.7751, 0.04341, 0.7751, 0.04341, 0.7751, 0.04341, 0.7751, 0.04341, 0.7751, 0.04341, 0.7751, 0.04341, 0.7751, 0.04341, 0.7751, 0.04341, 0.7751, 0.04341, 0.7751, 0.04341, 0.7751, 0.04341, 0.7751, 0.04341, 0.7751, 0.04341, 0.7751, 0.04341, 0.7751, 0.04341, 0.7751, 0.04341, 0.7751, 0.04341, 0.7751, 0.04341, 0.7751, 0.04341, 0.7751, 0.04341, 0.7751, 0.04341, 0.7751, 0.04341, 0.7751, 0.04341, 0.7751, 0.04341, 0.7751, 0.04341, 0.7751, 0.04341, 0.7751, 0.04341, 0.7751, 0.04341, 0.7751, 0.04341, 0.7751, 0.04341, 0.7751, 0.04341, 0.7751, 0.04341, 0.7751, 0.04341, 0.7751, 0.04341, 0.7751, 0.04341, 0.7751, 0.04341, 0.7751, 0.04341, 0.7751, 0.04341, 0.7751, 0.04341, 0.7751, 0.04341, 0.7751, 0.04341, 0.7751, 0.04341, 0.7751, 0.04341, 0.7751, 0.04341, 0.7751, 0.04341, 0.7751, 0.04341, 0.7751, 0.04341, 0.7751, 0.04341, 0.7751, 0.04341, 0.7751, 0.04341, 0.7751, 0.04341, 0.7751, 0.04341, 0.7751, 0.04341, 0.7751, 0.04341, 0.7751, 0.04341, 0.7751, 0.04341, 0.7751, 0.04341, 0.7751, 0.04341, 0.7751, 0.04341, 0.7751, 0.04341, 0.7751, 0.04341, 0.7751, 0.04341, 0.7751, 0.04341, 0.7751, 0.04341, 0.7751, 0.04341, 0.7751, 0.04341, 0.7751, 0.04341, 0.7751, 0.04341, 0.7751, 0.04341, 0.7751, 0.04341, 0.7751, 0.04341, 0.7751])
me_cylinder.materials.append(mat_material)
me_cylinder.update()

# ---- objects
ob_cylinder = bpy.data.objects.new('Cylinder', me_cylinder)

# ---- transforms, parenting, visibility, modifiers, constraints
ob_cylinder.location = (0.0, 0.0, 0.0)

# ---- collection membership
col_collection.objects.link(ob_cylinder)

# ---- scene / render settings (as saved in the file)
scene.frame_start = 1; scene.frame_end = 250; scene.frame_set(1)
scene.render.engine = 'BLENDER_EEVEE_NEXT'
scene.cycles.sampling_pattern = 'TABULATED_SOBOL'
scene.cycles.use_light_tree = False
scene.view_settings.view_transform = 'Filmic'
bpy.context.view_layer.update()

# ---- added for rendering (the .blend has no active camera and no usable light): camera, sun
cam_auto = bpy.data.cameras.new('AutoCamera')
cam_auto.lens = 50.0
cam_auto.sensor_width = 36.0
cam_auto.clip_end = 1000.0
ob_auto_camera = bpy.data.objects.new('AutoCamera', cam_auto)
scene.collection.objects.link(ob_auto_camera)
ob_auto_camera.location = (0.566453, -0.659734, 0.515041)
ob_auto_camera.rotation_euler = (1.09748, -7.21219e-08, 0.694738)
scene.camera = ob_auto_camera
light_auto_sun = bpy.data.lights.new('AutoSun', 'SUN')
light_auto_sun.energy = 3.0
light_auto_sun.angle = 0.0523599
ob_auto_sun = bpy.data.objects.new('AutoSun', light_auto_sun)
scene.collection.objects.link(ob_auto_sun)
ob_auto_sun.rotation_euler = (0.872665, 0.174533, 0.523599)
bpy.context.view_layer.update()
